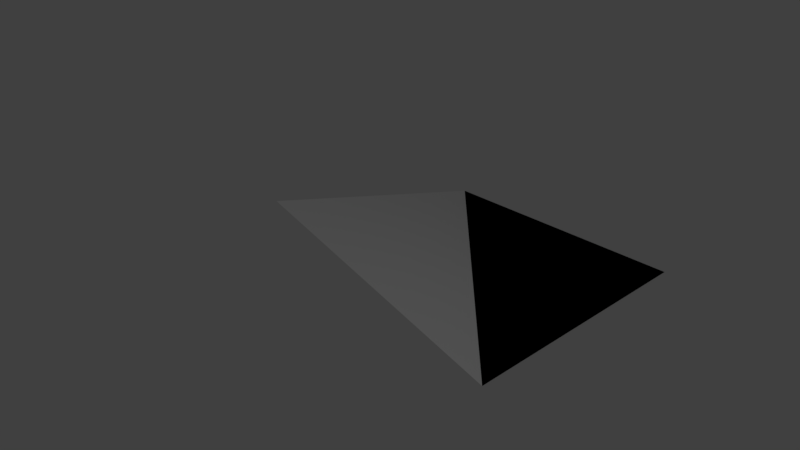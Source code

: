 # Source: 15deg-quad-corner-concave.blend  (saved by Blender 2.78.0; exported with 4.5.12 LTS)
import bpy
from mathutils import Matrix  # noqa: F401  (used for matrix-valued properties, if any)

bpy.ops.wm.read_factory_settings(use_empty=True)
scene = bpy.context.scene
scene.name = 'Scene'

# ---- collections
col_collection_1 = bpy.data.collections.new('Collection 1'); scene.collection.children.link(col_collection_1)

# ---- materials (node trees are filled in below, after node groups)
mat_material = bpy.data.materials.new('Material')
mat_material.alpha_threshold = 0.0
mat_material.use_transparent_shadow = False
mat_material.roughness = 0.5
mat_material.line_color = (0.0, 0.0, 0.0, 1.0)

# ---- material node trees

# ---- world
world_world = bpy.data.worlds.new('World'); scene.world = world_world
world_world.color = (0.05088, 0.05088, 0.05088)
world_world.use_sun_shadow = False
world_world.sun_shadow_jitter_overblur = 0.0
world_world.cycles.sampling_method = 'MANUAL'

# ---- cameras
cam_camera = bpy.data.cameras.new('Camera')
cam_camera.clip_end = 100.0
cam_camera.lens = 35.0
cam_camera.sensor_width = 32.0
cam_camera.sensor_height = 18.0
cam_camera.ortho_scale = 7.314
cam_camera.dof.focus_distance = 0.0
cam_camera.dof.aperture_fstop = 128.0

# ---- lights
light_lamp = bpy.data.lights.new('Lamp', 'POINT')
light_lamp.transmission_factor = 0.0
light_lamp.cutoff_distance = 30.0
light_lamp.energy = 100.0
light_lamp.shadow_buffer_clip_start = 1.001
light_lamp.shadow_soft_size = 0.1
light_lamp.shadow_maximum_resolution = 0.006
light_lamp.use_absolute_resolution = True

# ---- meshes
me_cube = bpy.data.meshes.new('Cube')
me_cube.from_pydata([(2.0, 1.192e-07, -1.0), (2.0, 4.0, -1.0), (-2.0, 1.192e-07, 0.07174), (-2.0, 4.0, -1.0), (2.0, 0.0, -1.0), (-2.0, 4.0, -1.0), (2.0, 4.0, -1.0)], [], [(2, 0, 3), (5, 4, 6), (3, 0, 1)])
me_cube.materials.append(mat_material)
me_cube.use_remesh_preserve_volume = False
me_cube.use_remesh_preserve_attributes = False
me_cube.use_mirror_vertex_groups = False
me_cube.update()

# ---- objects
ob_cube = bpy.data.objects.new('Cube', me_cube)
ob_lamp = bpy.data.objects.new('Lamp', light_lamp)
ob_camera = bpy.data.objects.new('Camera', cam_camera)

# ---- transforms, parenting, visibility, modifiers, constraints
ob_cube.location = (0.0, 0.0, 0.0)
ob_cube.lock_rotations_4d = False
ob_cube.empty_display_type = 'ARROWS'
ob_cube.lineart.crease_threshold = 0.0
ob_lamp.location = (4.076, 1.005, 5.904)
ob_lamp.rotation_euler = (0.6503, 0.05522, 1.866)
ob_lamp.lock_rotations_4d = False
ob_lamp.empty_display_type = 'ARROWS'
ob_lamp.color = (0.0, 0.0, 0.0, 0.0)
ob_lamp.lineart.crease_threshold = 0.0
ob_camera.location = (7.481, -6.508, 5.344)
ob_camera.rotation_euler = (1.109, 0.0, 0.8149)
ob_camera.lock_rotations_4d = False
ob_camera.empty_display_type = 'ARROWS'
ob_camera.color = (0.0, 0.0, 0.0, 0.0)
ob_camera.display_type = 'WIRE'
ob_camera.lineart.crease_threshold = 0.0

# ---- collection membership
col_collection_1.objects.link(ob_cube)
col_collection_1.objects.link(ob_lamp)
col_collection_1.objects.link(ob_camera)

# ---- scene / render settings (as saved in the file)
scene.camera = ob_camera
scene.frame_start = 1; scene.frame_end = 250; scene.frame_set(1)
scene.render.engine = 'BLENDER_EEVEE_NEXT'
scene.render.resolution_percentage = 50
scene.render.dither_intensity = 0.0
scene.cycles.use_denoising = False
scene.cycles.samples = 128
scene.cycles.sampling_pattern = 'TABULATED_SOBOL'
scene.cycles.light_sampling_threshold = 0.0
scene.cycles.use_adaptive_sampling = False
scene.cycles.use_light_tree = False
scene.cycles.blur_glossy = 0.0
scene.cycles.sample_clamp_indirect = 0.0
scene.view_settings.view_transform = 'Standard'
bpy.context.view_layer.update()
